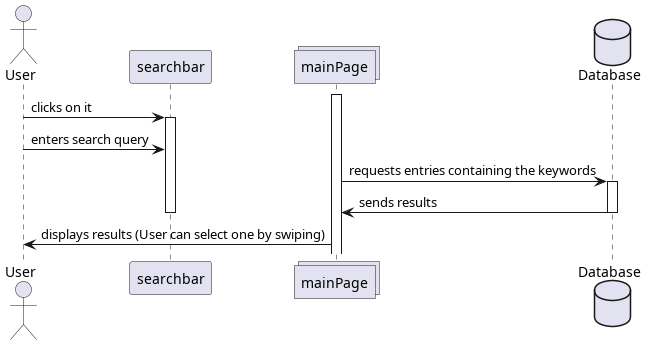

The diagram above was rendered by PlantUML. Its source (embedded in the PNG):
@startuml
actor User
participant searchbar
collections mainPage
database Database

activate mainPage
User -> searchbar: clicks on it
activate searchbar
User -> searchbar: enters search query
mainPage -> Database: requests entries containing the keywords
activate Database
Database -> mainPage: sends results
deactivate Database
deactivate searchbar
mainPage -> User: displays results (User can select one by swiping)
@enduml